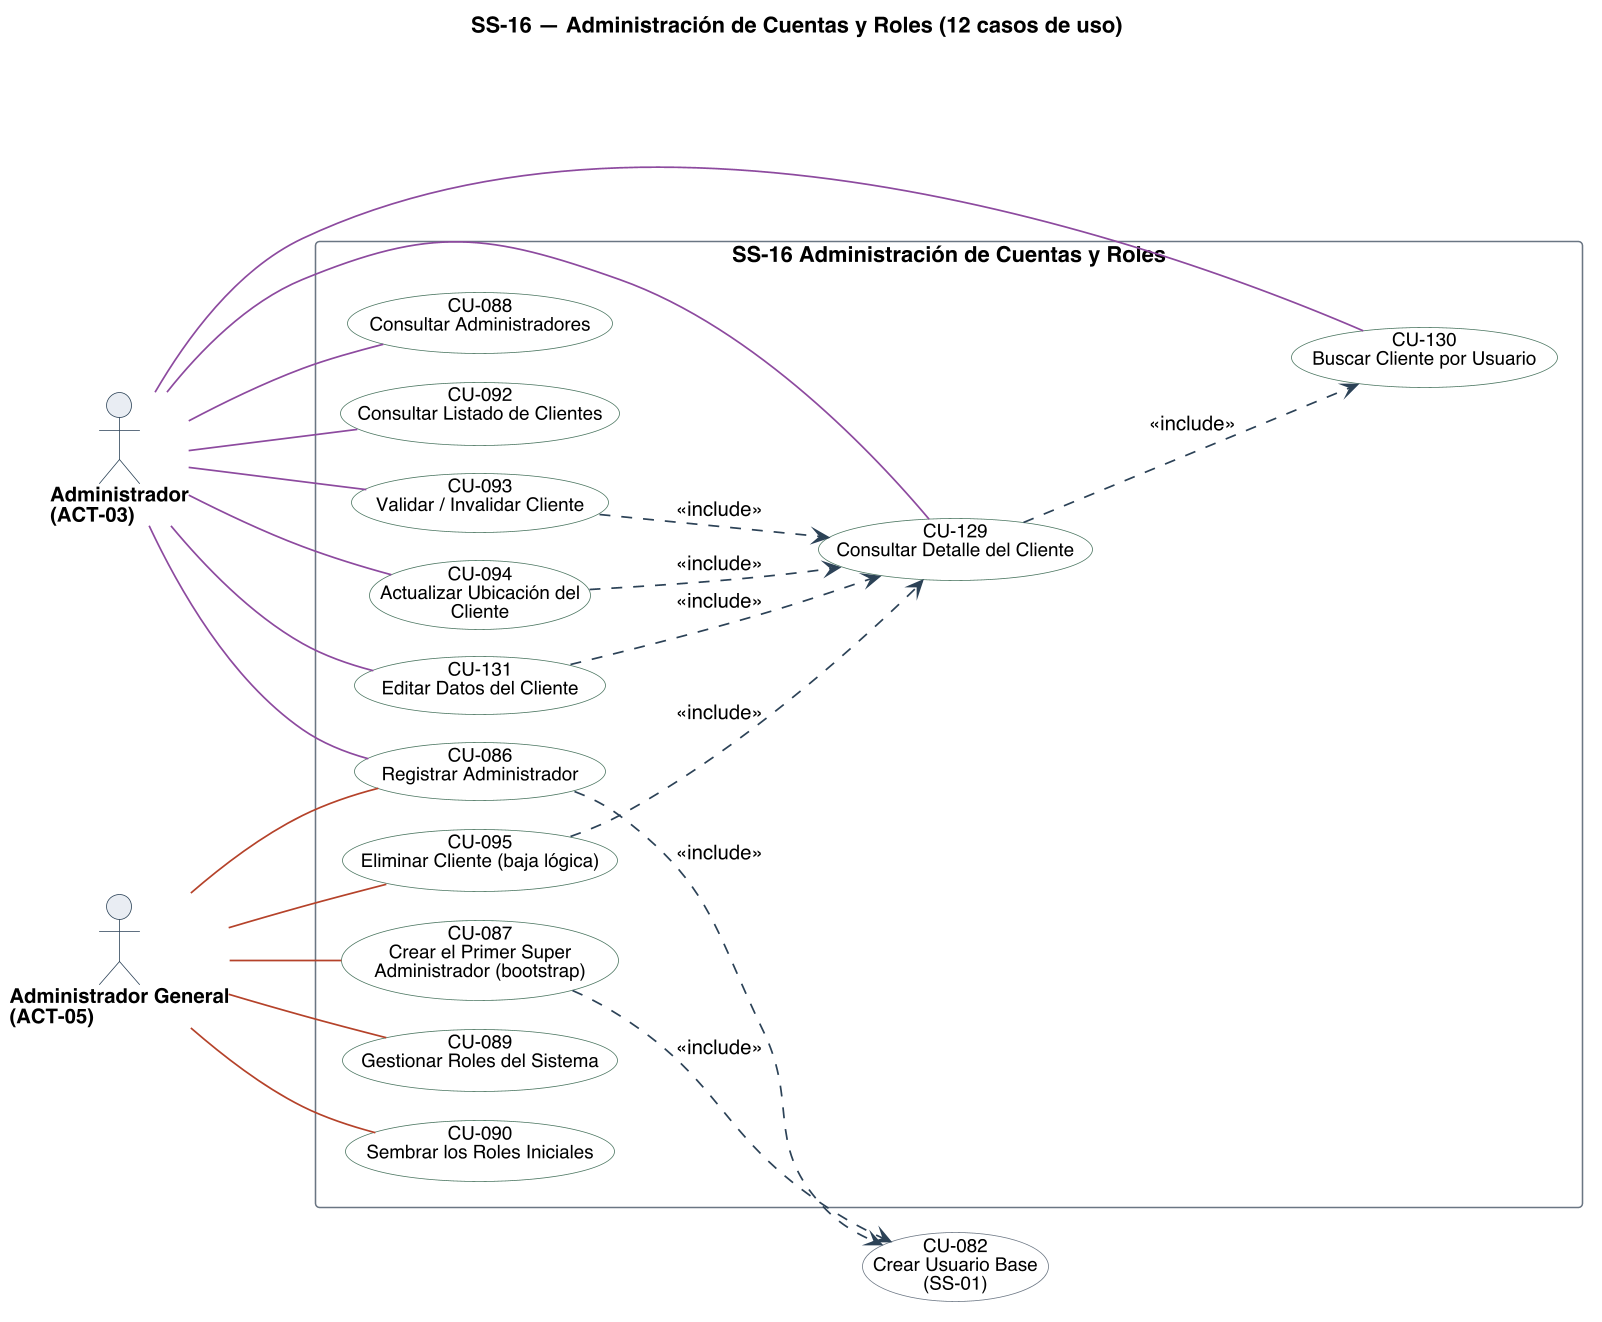

The diagram above was rendered by PlantUML. Its source (embedded in the PNG):
@startuml
title SS-16 — Administración de Cuentas y Roles (12 casos de uso)
left to right direction
skinparam backgroundColor #FFFFFF
skinparam shadowing false
skinparam defaultFontName Helvetica
skinparam defaultFontSize 13
skinparam dpi 150
skinparam ArrowColor #2C4257
skinparam ArrowThickness 1.1
skinparam actor {
  BorderColor #2C4257
  BackgroundColor #E8EDF2
  FontSize 13
  FontStyle bold
}
skinparam usecase {
  BorderColor #2C4257
  BackgroundColor #FFFFFF
  FontSize 12
}
skinparam rectangle {
  BorderColor #6B7683
  FontSize 14
  FontStyle bold
}

skinparam nodesep 18
skinparam ranksep 70
skinparam usecase {
  BorderColor<<pendiente>> #9C4436
  BackgroundColor<<pendiente>> #F6E4E1
  BorderColor<<factorizado>> #6B7683
  BackgroundColor<<factorizado>> #F2F4F6
}

actor "Administrador\n(ACT-03)" as A03
actor "Administrador General\n(ACT-05)" as A05

rectangle "SS-16 Administración de Cuentas y Roles" {
  usecase "CU-086\nRegistrar Administrador" as U086 #back:FFFFFF;line:4B7560
  usecase "CU-087\nCrear el Primer Super\nAdministrador (bootstrap)" as U087 #back:FFFFFF;line:4B7560
  usecase "CU-088\nConsultar Administradores" as U088 #back:FFFFFF;line:4B7560
  usecase "CU-089\nGestionar Roles del Sistema" as U089 #back:FFFFFF;line:4B7560
  usecase "CU-090\nSembrar los Roles Iniciales" as U090 #back:FFFFFF;line:4B7560
  usecase "CU-092\nConsultar Listado de Clientes" as U092 #back:FFFFFF;line:4B7560
  usecase "CU-093\nValidar / Invalidar Cliente" as U093 #back:FFFFFF;line:4B7560
  usecase "CU-094\nActualizar Ubicación del\nCliente" as U094 #back:FFFFFF;line:4B7560
  usecase "CU-095\nEliminar Cliente (baja lógica)" as U095 #back:FFFFFF;line:4B7560
  usecase "CU-129\nConsultar Detalle del Cliente" as U129 #back:FFFFFF;line:4B7560
  usecase "CU-130\nBuscar Cliente por Usuario" as U130 #back:FFFFFF;line:4B7560
  usecase "CU-131\nEditar Datos del Cliente" as U131 #back:FFFFFF;line:4B7560
}

usecase "CU-082\nCrear Usuario Base\n(SS-01)" as U082 #back:FFFFFF;line:6B7683

A03 -[#8C4A9E]- U086
A03 -[#8C4A9E]- U088
A03 -[#8C4A9E]- U092
A03 -[#8C4A9E]- U093
A03 -[#8C4A9E]- U094
A03 -[#8C4A9E]- U129
A03 -[#8C4A9E]- U130
A03 -[#8C4A9E]- U131
A05 -[#B4432B]- U086
A05 -[#B4432B]- U087
A05 -[#B4432B]- U089
A05 -[#B4432B]- U090
A05 -[#B4432B]- U095

' escribir sobre algo exige leerlo antes: la busqueda entra por <<include>>
U093 ..> U129 : <<include>>
U094 ..> U129 : <<include>>
U095 ..> U129 : <<include>>
U131 ..> U129 : <<include>>
U129 ..> U130 : <<include>>
U086 ..> U082 : <<include>>
U087 ..> U082 : <<include>>

@enduml